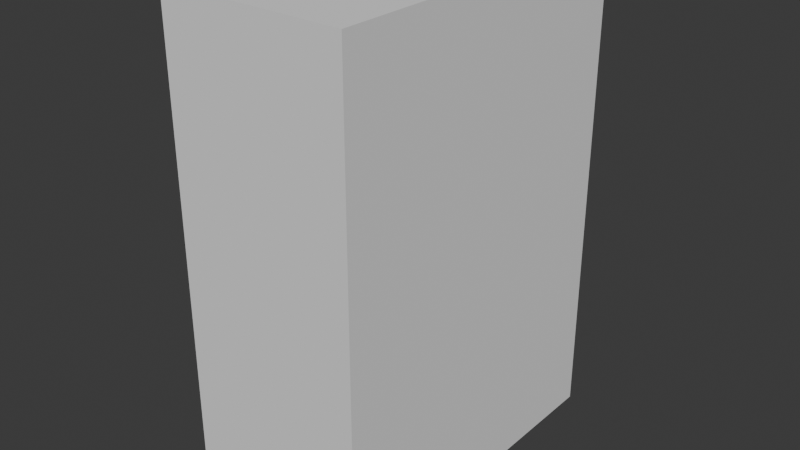 # Source: kabinet.blend  (saved by Blender 4.1.24; exported with 4.5.12 LTS)
import bpy
from mathutils import Matrix  # noqa: F401  (used for matrix-valued properties, if any)

bpy.ops.wm.read_factory_settings(use_empty=True)
scene = bpy.context.scene
scene.name = 'Scene'

# ---- collections
col_collection = bpy.data.collections.new('Collection'); scene.collection.children.link(col_collection)

# ---- world
world_world = bpy.data.worlds.new('World'); scene.world = world_world
world_world.use_nodes = True; world_world.node_tree.nodes.clear()
_N = world_world.node_tree.nodes; _L = world_world.node_tree.links
n0 = _N.new('ShaderNodeOutputWorld'); n0.name = 'World Output'; n0.location = (300, 300)
n1 = _N.new('ShaderNodeBackground'); n1.name = 'Background'; n1.location = (10, 300)
n1.inputs[0].default_value = (0.05088, 0.05088, 0.05088, 1.0)
_L.new(n1.outputs[0], n0.inputs[0])
n0.is_active_output = True
world_world.color = (0.05088, 0.05088, 0.05088)
world_world.use_sun_shadow = False
world_world.sun_shadow_jitter_overblur = 0.0

# ---- meshes
me_cube_001 = bpy.data.meshes.new('Cube.001')
me_cube_001.from_pydata([(-1.0, -1.0, -1.0), (-1.0, -1.0, 1.0), (-1.0, 1.0, -1.0), (-1.0, 1.0, 1.0), (1.0, -1.0, -1.0), (1.0, -1.0, 1.0), (1.0, 1.0, -1.0), (1.0, 1.0, 1.0)], [], [(0, 1, 3, 2), (2, 3, 7, 6), (6, 7, 5, 4), (4, 5, 1, 0), (2, 6, 4, 0), (7, 3, 1, 5)])
_uv = me_cube_001.uv_layers.new(name='UVMap')
_uv.uv.foreach_set('vector', [0.375, 0.0, 0.625, 0.0, 0.625, 0.25, 0.375, 0.25, 0.375, 0.25, 0.625, 0.25, 0.625, 0.5, 0.375, 0.5, 0.375, 0.5, 0.625, 0.5, 0.625, 0.75, 0.375, 0.75, 0.375, 0.75, 0.625, 0.75, 0.625, 1.0, 0.375, 1.0, 0.125, 0.5, 0.375, 0.5, 0.375, 0.75, 0.125, 0.75, 0.625, 0.5, 0.875, 0.5, 0.875, 0.75, 0.625, 0.75])
me_cube_001.update()

# ---- objects
ob_cube = bpy.data.objects.new('Cube', me_cube_001)

# ---- transforms, parenting, visibility, modifiers, constraints
ob_cube.location = (0.0, 0.0, 2.044)
ob_cube.scale = (0.5424, 1.0, 1.414)

# ---- collection membership
col_collection.objects.link(ob_cube)

# ---- scene / render settings (as saved in the file)
scene.frame_start = 1; scene.frame_end = 250; scene.frame_set(1)
scene.render.engine = 'BLENDER_EEVEE_NEXT'
scene.cycles.sampling_pattern = 'TABULATED_SOBOL'
scene.eevee.ray_tracing_options.trace_max_roughness = 0.0
bpy.context.view_layer.update()

# ---- added for rendering (the .blend has no active camera and no usable light): camera, sun
cam_auto = bpy.data.cameras.new('AutoCamera')
cam_auto.lens = 50.0
cam_auto.sensor_width = 36.0
cam_auto.clip_end = 1000.0
ob_auto_camera = bpy.data.objects.new('AutoCamera', cam_auto)
scene.collection.objects.link(ob_auto_camera)
ob_auto_camera.location = (3.35762, -4.02915, 4.72968)
ob_auto_camera.rotation_euler = (1.09748, -7.21219e-08, 0.694738)
scene.camera = ob_auto_camera
light_auto_sun = bpy.data.lights.new('AutoSun', 'SUN')
light_auto_sun.energy = 3.0
light_auto_sun.angle = 0.0523599
ob_auto_sun = bpy.data.objects.new('AutoSun', light_auto_sun)
scene.collection.objects.link(ob_auto_sun)
ob_auto_sun.rotation_euler = (0.872665, 0.174533, 0.523599)
bpy.context.view_layer.update()
